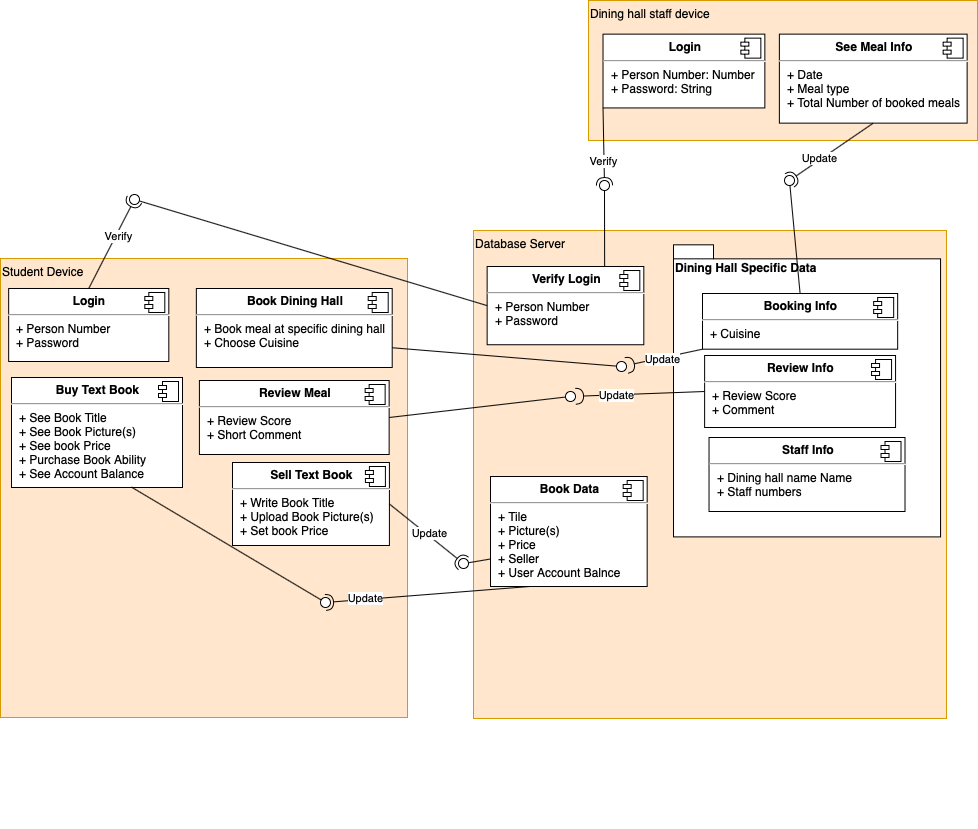

The diagram above was exported from draw.io. Its source (the exported page's mxGraphModel, read from the mxfile embedded in the PNG):
<mxGraphModel dx="1123" dy="803" grid="0" gridSize="10" guides="1" tooltips="1" connect="1" arrows="1" fold="1" page="1" pageScale="1" pageWidth="1100" pageHeight="850" math="0" shadow="0">
  <root>
    <mxCell id="0" />
    <mxCell id="1" parent="0" />
    <mxCell id="Oh-3adqw7K7T8iNf7OZb-41" value="" style="group;" parent="1" vertex="1" connectable="0">
      <mxGeometry x="557" y="374" width="473" height="488" as="geometry" />
    </mxCell>
    <mxCell id="Oh-3adqw7K7T8iNf7OZb-3" value="Database Server" style="whiteSpace=wrap;html=1;verticalAlign=top;align=left;container=1;fillColor=#ffe6cc;strokeColor=#d79b00;" parent="Oh-3adqw7K7T8iNf7OZb-41" vertex="1">
      <mxGeometry x="-6" y="-110" width="473" height="488" as="geometry" />
    </mxCell>
    <mxCell id="Oh-3adqw7K7T8iNf7OZb-18" value="&lt;p style=&quot;margin: 0px ; margin-top: 6px ; text-align: center&quot;&gt;&lt;b&gt;Verify Login&lt;/b&gt;&lt;/p&gt;&lt;hr&gt;&lt;p style=&quot;margin: 0px ; margin-left: 8px&quot;&gt;+ Person Number&lt;br&gt;+ Password&lt;/p&gt;" style="align=left;overflow=fill;html=1;dropTarget=0;" parent="Oh-3adqw7K7T8iNf7OZb-3" vertex="1">
      <mxGeometry x="13.64" y="36" width="156.67" height="78.24" as="geometry" />
    </mxCell>
    <mxCell id="Oh-3adqw7K7T8iNf7OZb-19" value="" style="shape=component;jettyWidth=8;jettyHeight=4;" parent="Oh-3adqw7K7T8iNf7OZb-18" vertex="1">
      <mxGeometry x="1" width="20" height="20" relative="1" as="geometry">
        <mxPoint x="-24" y="4" as="offset" />
      </mxGeometry>
    </mxCell>
    <mxCell id="Oh-3adqw7K7T8iNf7OZb-38" value="Dining Hall Specific Data" style="shape=folder;fontStyle=1;spacingTop=10;tabWidth=40;tabHeight=14;tabPosition=left;html=1;align=left;verticalAlign=top;" parent="Oh-3adqw7K7T8iNf7OZb-3" vertex="1">
      <mxGeometry x="200" y="14.330000000000013" width="267.05" height="292.07" as="geometry" />
    </mxCell>
    <mxCell id="Oh-3adqw7K7T8iNf7OZb-39" value="&lt;p style=&quot;margin: 0px ; margin-top: 6px ; text-align: center&quot;&gt;&lt;b&gt;Booking Info&lt;/b&gt;&lt;/p&gt;&lt;hr&gt;&lt;p style=&quot;margin: 0px ; margin-left: 8px&quot;&gt;+ Cuisine&amp;nbsp;&lt;/p&gt;" style="align=left;overflow=fill;html=1;dropTarget=0;" parent="Oh-3adqw7K7T8iNf7OZb-3" vertex="1">
      <mxGeometry x="229" y="63" width="195.17" height="55.69" as="geometry" />
    </mxCell>
    <mxCell id="Oh-3adqw7K7T8iNf7OZb-40" value="" style="shape=component;jettyWidth=8;jettyHeight=4;" parent="Oh-3adqw7K7T8iNf7OZb-39" vertex="1">
      <mxGeometry x="1" width="20" height="20" relative="1" as="geometry">
        <mxPoint x="-24" y="4" as="offset" />
      </mxGeometry>
    </mxCell>
    <mxCell id="Oh-3adqw7K7T8iNf7OZb-21" value="&lt;p style=&quot;margin: 0px ; margin-top: 6px ; text-align: center&quot;&gt;&lt;b&gt;Staff Info&lt;/b&gt;&lt;/p&gt;&lt;hr&gt;&lt;p style=&quot;margin: 0px ; margin-left: 8px&quot;&gt;+ Dining hall name Name&lt;br&gt;+ Staff numbers&amp;nbsp;&lt;/p&gt;" style="align=left;overflow=fill;html=1;dropTarget=0;" parent="Oh-3adqw7K7T8iNf7OZb-3" vertex="1">
      <mxGeometry x="235.53" y="207" width="195.98" height="74" as="geometry" />
    </mxCell>
    <mxCell id="Oh-3adqw7K7T8iNf7OZb-22" value="" style="shape=component;jettyWidth=8;jettyHeight=4;" parent="Oh-3adqw7K7T8iNf7OZb-21" vertex="1">
      <mxGeometry x="1" width="20" height="20" relative="1" as="geometry">
        <mxPoint x="-24" y="4" as="offset" />
      </mxGeometry>
    </mxCell>
    <mxCell id="ww1-IJT1YyGTjQz6Kq0K-1" value="&lt;p style=&quot;margin: 0px ; margin-top: 6px ; text-align: center&quot;&gt;&lt;b&gt;Review Info&lt;/b&gt;&lt;/p&gt;&lt;hr&gt;&lt;p style=&quot;margin: 0px ; margin-left: 8px&quot;&gt;+ Review Score&lt;br&gt;+ Comment&amp;nbsp;&lt;/p&gt;" style="align=left;overflow=fill;html=1;dropTarget=0;" parent="Oh-3adqw7K7T8iNf7OZb-3" vertex="1">
      <mxGeometry x="231.12" y="125" width="190.94" height="72" as="geometry" />
    </mxCell>
    <mxCell id="ww1-IJT1YyGTjQz6Kq0K-2" value="" style="shape=component;jettyWidth=8;jettyHeight=4;" parent="ww1-IJT1YyGTjQz6Kq0K-1" vertex="1">
      <mxGeometry x="1" width="20" height="20" relative="1" as="geometry">
        <mxPoint x="-24" y="4" as="offset" />
      </mxGeometry>
    </mxCell>
    <mxCell id="ww1-IJT1YyGTjQz6Kq0K-15" value="" style="orthogonalLoop=1;jettySize=auto;html=1;endArrow=halfCircle;endFill=0;endSize=6;strokeWidth=1;exitX=0;exitY=1;exitDx=0;exitDy=0;" parent="Oh-3adqw7K7T8iNf7OZb-3" source="Oh-3adqw7K7T8iNf7OZb-39" target="ww1-IJT1YyGTjQz6Kq0K-16" edge="1">
      <mxGeometry relative="1" as="geometry">
        <mxPoint x="6" y="350" as="sourcePoint" />
      </mxGeometry>
    </mxCell>
    <mxCell id="ww1-IJT1YyGTjQz6Kq0K-16" value="" style="ellipse;whiteSpace=wrap;html=1;fontFamily=Helvetica;fontSize=12;align=center;points=[];aspect=fixed;resizable=0;" parent="Oh-3adqw7K7T8iNf7OZb-3" vertex="1">
      <mxGeometry x="143" y="131" width="10" height="10" as="geometry" />
    </mxCell>
    <mxCell id="ww1-IJT1YyGTjQz6Kq0K-10" value="" style="ellipse;whiteSpace=wrap;html=1;fontFamily=Helvetica;fontSize=12;align=center;points=[];aspect=fixed;resizable=0;" parent="Oh-3adqw7K7T8iNf7OZb-3" vertex="1">
      <mxGeometry x="91.99578947368423" y="161.00383386581473" width="10" height="10" as="geometry" />
    </mxCell>
    <mxCell id="ww1-IJT1YyGTjQz6Kq0K-9" value="" style="orthogonalLoop=1;jettySize=auto;html=1;endArrow=halfCircle;endFill=0;endSize=6;strokeWidth=1;exitX=0;exitY=0.5;exitDx=0;exitDy=0;" parent="Oh-3adqw7K7T8iNf7OZb-3" source="ww1-IJT1YyGTjQz6Kq0K-1" target="ww1-IJT1YyGTjQz6Kq0K-10" edge="1">
      <mxGeometry relative="1" as="geometry">
        <mxPoint x="6.99578947368421" y="467.03514376996804" as="sourcePoint" />
      </mxGeometry>
    </mxCell>
    <mxCell id="ww1-IJT1YyGTjQz6Kq0K-60" value="Update" style="edgeLabel;html=1;align=center;verticalAlign=middle;resizable=0;points=[];" parent="Oh-3adqw7K7T8iNf7OZb-3" vertex="1" connectable="0">
      <mxGeometry x="188.9973203405964" y="128.00181583094707" as="geometry" />
    </mxCell>
    <mxCell id="ww1-IJT1YyGTjQz6Kq0K-59" value="Update" style="edgeLabel;html=1;align=center;verticalAlign=middle;resizable=0;points=[];" parent="Oh-3adqw7K7T8iNf7OZb-3" vertex="1" connectable="0">
      <mxGeometry x="142.9973203405964" y="164.00181583094707" as="geometry" />
    </mxCell>
    <mxCell id="ww1-IJT1YyGTjQz6Kq0K-64" value="&lt;p style=&quot;margin: 0px ; margin-top: 6px ; text-align: center&quot;&gt;&lt;b&gt;Book Data&lt;/b&gt;&lt;/p&gt;&lt;hr&gt;&lt;p style=&quot;margin: 0px ; margin-left: 8px&quot;&gt;+ Tile&lt;br&gt;+ Picture(s)&lt;/p&gt;&lt;p style=&quot;margin: 0px ; margin-left: 8px&quot;&gt;+ Price&lt;/p&gt;&lt;p style=&quot;margin: 0px ; margin-left: 8px&quot;&gt;+ Seller&lt;/p&gt;&lt;p style=&quot;margin: 0px ; margin-left: 8px&quot;&gt;+ User Account Balnce&lt;/p&gt;" style="align=left;overflow=fill;html=1;dropTarget=0;" parent="Oh-3adqw7K7T8iNf7OZb-3" vertex="1">
      <mxGeometry x="17" y="246" width="156.67" height="110" as="geometry" />
    </mxCell>
    <mxCell id="ww1-IJT1YyGTjQz6Kq0K-65" value="" style="shape=component;jettyWidth=8;jettyHeight=4;" parent="ww1-IJT1YyGTjQz6Kq0K-64" vertex="1">
      <mxGeometry x="1" width="20" height="20" relative="1" as="geometry">
        <mxPoint x="-24" y="4" as="offset" />
      </mxGeometry>
    </mxCell>
    <mxCell id="MliDPV2_H_EzvYqbYPyB-1" style="edgeStyle=orthogonalEdgeStyle;rounded=0;orthogonalLoop=1;jettySize=auto;html=1;exitX=0.5;exitY=1;exitDx=0;exitDy=0;" edge="1" parent="Oh-3adqw7K7T8iNf7OZb-41" source="Oh-3adqw7K7T8iNf7OZb-3" target="Oh-3adqw7K7T8iNf7OZb-3">
      <mxGeometry relative="1" as="geometry" />
    </mxCell>
    <mxCell id="Oh-3adqw7K7T8iNf7OZb-20" value="" style="group;fillColor=#fff2cc;strokeColor=#d6b656;" parent="1" vertex="1" connectable="0">
      <mxGeometry x="78" y="292" width="407" height="459" as="geometry" />
    </mxCell>
    <mxCell id="Oh-3adqw7K7T8iNf7OZb-1" value="Student Device" style="whiteSpace=wrap;html=1;verticalAlign=top;align=left;fillColor=#ffe6cc;strokeColor=#d79b00;" parent="Oh-3adqw7K7T8iNf7OZb-20" vertex="1">
      <mxGeometry width="407" height="459" as="geometry" />
    </mxCell>
    <mxCell id="Oh-3adqw7K7T8iNf7OZb-12" value="&lt;p style=&quot;margin: 0px ; margin-top: 6px ; text-align: center&quot;&gt;&lt;b&gt;Login&lt;/b&gt;&lt;/p&gt;&lt;hr&gt;&lt;p style=&quot;margin: 0px ; margin-left: 8px&quot;&gt;+ Person Number&lt;br&gt;+ Password&lt;/p&gt;" style="align=left;overflow=fill;html=1;dropTarget=0;" parent="Oh-3adqw7K7T8iNf7OZb-20" vertex="1">
      <mxGeometry x="8.16" y="29.99" width="160.15" height="73.01" as="geometry" />
    </mxCell>
    <mxCell id="Oh-3adqw7K7T8iNf7OZb-13" value="" style="shape=component;jettyWidth=8;jettyHeight=4;" parent="Oh-3adqw7K7T8iNf7OZb-12" vertex="1">
      <mxGeometry x="1" width="20" height="20" relative="1" as="geometry">
        <mxPoint x="-24" y="4" as="offset" />
      </mxGeometry>
    </mxCell>
    <mxCell id="Oh-3adqw7K7T8iNf7OZb-16" value="&lt;p style=&quot;margin: 0px ; margin-top: 6px ; text-align: center&quot;&gt;&lt;b&gt;Book Dining Hall&lt;/b&gt;&lt;/p&gt;&lt;hr&gt;&lt;p style=&quot;margin: 0px ; margin-left: 8px&quot;&gt;+&amp;nbsp;Book meal at specific dining hall&lt;/p&gt;&lt;p style=&quot;margin: 0px ; margin-left: 8px&quot;&gt;+ Choose Cuisine&amp;nbsp;&lt;/p&gt;" style="align=left;overflow=fill;html=1;dropTarget=0;" parent="Oh-3adqw7K7T8iNf7OZb-20" vertex="1">
      <mxGeometry x="195.85" y="30" width="195.85" height="79" as="geometry" />
    </mxCell>
    <mxCell id="Oh-3adqw7K7T8iNf7OZb-17" value="" style="shape=component;jettyWidth=8;jettyHeight=4;" parent="Oh-3adqw7K7T8iNf7OZb-16" vertex="1">
      <mxGeometry x="1" width="20" height="20" relative="1" as="geometry">
        <mxPoint x="-24" y="4" as="offset" />
      </mxGeometry>
    </mxCell>
    <mxCell id="ww1-IJT1YyGTjQz6Kq0K-3" value="&lt;p style=&quot;margin: 0px ; margin-top: 6px ; text-align: center&quot;&gt;&lt;b&gt;Review Meal&lt;/b&gt;&lt;/p&gt;&lt;hr&gt;&lt;p style=&quot;margin: 0px ; margin-left: 8px&quot;&gt;+ Review Score&lt;br&gt;+ Short Comment&amp;nbsp;&lt;/p&gt;" style="align=left;overflow=fill;html=1;dropTarget=0;" parent="Oh-3adqw7K7T8iNf7OZb-20" vertex="1">
      <mxGeometry x="198.91" y="122" width="189.73" height="74" as="geometry" />
    </mxCell>
    <mxCell id="ww1-IJT1YyGTjQz6Kq0K-4" value="" style="shape=component;jettyWidth=8;jettyHeight=4;" parent="ww1-IJT1YyGTjQz6Kq0K-3" vertex="1">
      <mxGeometry x="1" width="20" height="20" relative="1" as="geometry">
        <mxPoint x="-24" y="4" as="offset" />
      </mxGeometry>
    </mxCell>
    <mxCell id="ww1-IJT1YyGTjQz6Kq0K-54" value="&lt;p style=&quot;margin: 0px ; margin-top: 6px ; text-align: center&quot;&gt;&lt;b&gt;Buy Text Book&lt;/b&gt;&lt;/p&gt;&lt;hr&gt;&lt;p style=&quot;margin: 0px ; margin-left: 8px&quot;&gt;+ See Book Title&lt;br&gt;+ See Book Picture(s)&lt;/p&gt;&lt;p style=&quot;margin: 0px ; margin-left: 8px&quot;&gt;+ See book Price&amp;nbsp;&lt;/p&gt;&lt;p style=&quot;margin: 0px ; margin-left: 8px&quot;&gt;+ Purchase Book Ability&lt;/p&gt;&lt;p style=&quot;margin: 0px ; margin-left: 8px&quot;&gt;+ See Account Balance &amp;nbsp;&lt;/p&gt;" style="align=left;overflow=fill;html=1;dropTarget=0;" parent="Oh-3adqw7K7T8iNf7OZb-20" vertex="1">
      <mxGeometry x="11" y="119" width="171" height="110" as="geometry" />
    </mxCell>
    <mxCell id="ww1-IJT1YyGTjQz6Kq0K-55" value="" style="shape=component;jettyWidth=8;jettyHeight=4;" parent="ww1-IJT1YyGTjQz6Kq0K-54" vertex="1">
      <mxGeometry x="1" width="20" height="20" relative="1" as="geometry">
        <mxPoint x="-24" y="4" as="offset" />
      </mxGeometry>
    </mxCell>
    <mxCell id="ww1-IJT1YyGTjQz6Kq0K-56" value="&lt;p style=&quot;margin: 0px ; margin-top: 6px ; text-align: center&quot;&gt;&lt;b&gt;Sell Text Book&lt;/b&gt;&lt;/p&gt;&lt;hr&gt;&lt;p style=&quot;margin: 0px ; margin-left: 8px&quot;&gt;+ Write Book Title&lt;br&gt;+ Upload Book Picture(s)&lt;/p&gt;&lt;p style=&quot;margin: 0px ; margin-left: 8px&quot;&gt;+ Set book Price &amp;nbsp;&amp;nbsp;&lt;/p&gt;" style="align=left;overflow=fill;html=1;dropTarget=0;" parent="Oh-3adqw7K7T8iNf7OZb-20" vertex="1">
      <mxGeometry x="232" y="204" width="156.91" height="83" as="geometry" />
    </mxCell>
    <mxCell id="ww1-IJT1YyGTjQz6Kq0K-57" value="" style="shape=component;jettyWidth=8;jettyHeight=4;" parent="ww1-IJT1YyGTjQz6Kq0K-56" vertex="1">
      <mxGeometry x="1" width="20" height="20" relative="1" as="geometry">
        <mxPoint x="-24" y="4" as="offset" />
      </mxGeometry>
    </mxCell>
    <mxCell id="ww1-IJT1YyGTjQz6Kq0K-72" value="" style="ellipse;whiteSpace=wrap;html=1;fontFamily=Helvetica;fontSize=12;align=center;points=[];aspect=fixed;resizable=0;" parent="Oh-3adqw7K7T8iNf7OZb-20" vertex="1">
      <mxGeometry x="320" y="339" width="10" height="10" as="geometry" />
    </mxCell>
    <mxCell id="ww1-IJT1YyGTjQz6Kq0K-70" value="" style="orthogonalLoop=1;jettySize=auto;html=1;endArrow=none;endFill=0;exitX=0.7;exitY=0.995;exitDx=0;exitDy=0;exitPerimeter=0;" parent="Oh-3adqw7K7T8iNf7OZb-20" source="ww1-IJT1YyGTjQz6Kq0K-54" target="ww1-IJT1YyGTjQz6Kq0K-72" edge="1">
      <mxGeometry relative="1" as="geometry">
        <mxPoint x="490" y="251" as="sourcePoint" />
      </mxGeometry>
    </mxCell>
    <mxCell id="Oh-3adqw7K7T8iNf7OZb-26" value="" style="group;gradientDirection=east;fillColor=#ffe6cc;strokeColor=#d79b00;" parent="1" vertex="1" connectable="0">
      <mxGeometry x="666" y="34" width="389" height="140" as="geometry" />
    </mxCell>
    <mxCell id="Oh-3adqw7K7T8iNf7OZb-5" value="Dining hall staff device" style="whiteSpace=wrap;html=1;align=left;horizontal=1;verticalAlign=top;fillColor=#ffe6cc;strokeColor=#d79b00;" parent="Oh-3adqw7K7T8iNf7OZb-26" vertex="1">
      <mxGeometry width="389.0000000000001" height="140" as="geometry" />
    </mxCell>
    <mxCell id="Oh-3adqw7K7T8iNf7OZb-14" value="&lt;p style=&quot;margin: 0px ; margin-top: 6px ; text-align: center&quot;&gt;&lt;b&gt;Login&lt;/b&gt;&lt;/p&gt;&lt;hr&gt;&lt;p style=&quot;margin: 0px ; margin-left: 8px&quot;&gt;+ Person Number: Number&lt;br&gt;+ Password: String&lt;/p&gt;" style="align=left;overflow=fill;html=1;dropTarget=0;" parent="Oh-3adqw7K7T8iNf7OZb-26" vertex="1">
      <mxGeometry x="14.524020887728462" y="33.643410852713174" width="161.8260313315927" height="73.79844961240309" as="geometry" />
    </mxCell>
    <mxCell id="Oh-3adqw7K7T8iNf7OZb-15" value="" style="shape=component;jettyWidth=8;jettyHeight=4;" parent="Oh-3adqw7K7T8iNf7OZb-14" vertex="1">
      <mxGeometry x="1" width="20" height="20" relative="1" as="geometry">
        <mxPoint x="-24" y="4" as="offset" />
      </mxGeometry>
    </mxCell>
    <mxCell id="Oh-3adqw7K7T8iNf7OZb-23" value="&lt;p style=&quot;margin: 0px ; margin-top: 6px ; text-align: center&quot;&gt;&lt;b&gt;See Meal Info&lt;/b&gt;&lt;/p&gt;&lt;hr&gt;&lt;p style=&quot;margin: 0px ; margin-left: 8px&quot;&gt;+ Date&lt;br&gt;+ Meal type&lt;/p&gt;&lt;p style=&quot;margin: 0px ; margin-left: 8px&quot;&gt;+ Total Number of booked meals&lt;/p&gt;" style="align=left;overflow=fill;html=1;dropTarget=0;" parent="Oh-3adqw7K7T8iNf7OZb-26" vertex="1">
      <mxGeometry x="190.86933333333337" y="33.643410852713174" width="187.75733333333338" height="88.99224806201549" as="geometry" />
    </mxCell>
    <mxCell id="Oh-3adqw7K7T8iNf7OZb-24" value="" style="shape=component;jettyWidth=8;jettyHeight=4;" parent="Oh-3adqw7K7T8iNf7OZb-23" vertex="1">
      <mxGeometry x="1" width="20" height="20" relative="1" as="geometry">
        <mxPoint x="-24" y="4" as="offset" />
      </mxGeometry>
    </mxCell>
    <mxCell id="Oh-3adqw7K7T8iNf7OZb-27" value="" style="orthogonalLoop=1;jettySize=auto;html=1;endArrow=none;endFill=0;exitX=0;exitY=0.5;exitDx=0;exitDy=0;" parent="1" source="Oh-3adqw7K7T8iNf7OZb-18" target="Oh-3adqw7K7T8iNf7OZb-29" edge="1">
      <mxGeometry relative="1" as="geometry">
        <mxPoint x="495" y="340" as="sourcePoint" />
      </mxGeometry>
    </mxCell>
    <mxCell id="Oh-3adqw7K7T8iNf7OZb-28" value="" style="orthogonalLoop=1;jettySize=auto;html=1;endArrow=halfCircle;endFill=0;entryX=0.5;entryY=0.5;entryDx=0;entryDy=0;endSize=6;strokeWidth=1;exitX=0.5;exitY=0;exitDx=0;exitDy=0;horizontal=0;" parent="1" source="Oh-3adqw7K7T8iNf7OZb-12" target="Oh-3adqw7K7T8iNf7OZb-29" edge="1">
      <mxGeometry relative="1" as="geometry">
        <mxPoint x="535" y="340" as="sourcePoint" />
      </mxGeometry>
    </mxCell>
    <mxCell id="Oh-3adqw7K7T8iNf7OZb-30" value="Verify" style="edgeLabel;html=1;align=center;verticalAlign=middle;resizable=0;points=[];" parent="Oh-3adqw7K7T8iNf7OZb-28" vertex="1" connectable="0">
      <mxGeometry x="0.2049" y="-2" relative="1" as="geometry">
        <mxPoint as="offset" />
      </mxGeometry>
    </mxCell>
    <mxCell id="Oh-3adqw7K7T8iNf7OZb-29" value="" style="ellipse;whiteSpace=wrap;html=1;fontFamily=Helvetica;fontSize=12;align=center;points=[];aspect=fixed;resizable=0;" parent="1" vertex="1">
      <mxGeometry x="207" y="228" width="10" height="10" as="geometry" />
    </mxCell>
    <mxCell id="Oh-3adqw7K7T8iNf7OZb-31" value="" style="orthogonalLoop=1;jettySize=auto;html=1;endArrow=none;endFill=0;exitX=0.75;exitY=0;exitDx=0;exitDy=0;" parent="1" source="Oh-3adqw7K7T8iNf7OZb-18" target="Oh-3adqw7K7T8iNf7OZb-33" edge="1">
      <mxGeometry relative="1" as="geometry">
        <mxPoint x="504" y="415" as="sourcePoint" />
      </mxGeometry>
    </mxCell>
    <mxCell id="Oh-3adqw7K7T8iNf7OZb-32" value="" style="orthogonalLoop=1;jettySize=auto;html=1;endArrow=halfCircle;endFill=0;entryX=0.5;entryY=0.5;entryDx=0;entryDy=0;endSize=6;strokeWidth=1;exitX=0;exitY=1;exitDx=0;exitDy=0;" parent="1" source="Oh-3adqw7K7T8iNf7OZb-14" target="Oh-3adqw7K7T8iNf7OZb-33" edge="1">
      <mxGeometry relative="1" as="geometry">
        <mxPoint x="535" y="340" as="sourcePoint" />
      </mxGeometry>
    </mxCell>
    <mxCell id="Oh-3adqw7K7T8iNf7OZb-34" value="Verify" style="edgeLabel;html=1;align=center;verticalAlign=middle;resizable=0;points=[];" parent="Oh-3adqw7K7T8iNf7OZb-32" vertex="1" connectable="0">
      <mxGeometry x="-0.0058" y="-1" relative="1" as="geometry">
        <mxPoint x="0.27" y="14.21" as="offset" />
      </mxGeometry>
    </mxCell>
    <mxCell id="Oh-3adqw7K7T8iNf7OZb-33" value="" style="ellipse;whiteSpace=wrap;html=1;fontFamily=Helvetica;fontSize=12;align=center;points=[];aspect=fixed;resizable=0;" parent="1" vertex="1">
      <mxGeometry x="677" y="214" width="10" height="10" as="geometry" />
    </mxCell>
    <mxCell id="Oh-3adqw7K7T8iNf7OZb-42" value="" style="orthogonalLoop=1;jettySize=auto;html=1;endArrow=none;endFill=0;exitX=0.5;exitY=0;exitDx=0;exitDy=0;" parent="1" source="Oh-3adqw7K7T8iNf7OZb-39" target="Oh-3adqw7K7T8iNf7OZb-44" edge="1">
      <mxGeometry relative="1" as="geometry">
        <mxPoint x="481" y="391" as="sourcePoint" />
      </mxGeometry>
    </mxCell>
    <mxCell id="Oh-3adqw7K7T8iNf7OZb-43" value="" style="orthogonalLoop=1;jettySize=auto;html=1;endArrow=halfCircle;endFill=0;entryX=0.5;entryY=0.5;entryDx=0;entryDy=0;endSize=6;strokeWidth=1;exitX=0.5;exitY=1;exitDx=0;exitDy=0;" parent="1" source="Oh-3adqw7K7T8iNf7OZb-23" target="Oh-3adqw7K7T8iNf7OZb-44" edge="1">
      <mxGeometry relative="1" as="geometry">
        <mxPoint x="521" y="391" as="sourcePoint" />
      </mxGeometry>
    </mxCell>
    <mxCell id="Oh-3adqw7K7T8iNf7OZb-45" value="Update" style="edgeLabel;html=1;align=center;verticalAlign=middle;resizable=0;points=[];" parent="Oh-3adqw7K7T8iNf7OZb-43" vertex="1" connectable="0">
      <mxGeometry x="0.1208" y="3" relative="1" as="geometry">
        <mxPoint x="-8.690000000000012" y="-0.12999999999999545" as="offset" />
      </mxGeometry>
    </mxCell>
    <mxCell id="Oh-3adqw7K7T8iNf7OZb-44" value="" style="ellipse;whiteSpace=wrap;html=1;fontFamily=Helvetica;fontSize=12;align=center;points=[];aspect=fixed;resizable=0;" parent="1" vertex="1">
      <mxGeometry x="862" y="209" width="10" height="10" as="geometry" />
    </mxCell>
    <mxCell id="ww1-IJT1YyGTjQz6Kq0K-8" value="" style="orthogonalLoop=1;jettySize=auto;html=1;endArrow=none;endFill=0;exitX=1;exitY=0.5;exitDx=0;exitDy=0;" parent="1" source="ww1-IJT1YyGTjQz6Kq0K-3" target="ww1-IJT1YyGTjQz6Kq0K-10" edge="1">
      <mxGeometry relative="1" as="geometry">
        <mxPoint x="502" y="437" as="sourcePoint" />
      </mxGeometry>
    </mxCell>
    <mxCell id="ww1-IJT1YyGTjQz6Kq0K-14" value="" style="orthogonalLoop=1;jettySize=auto;html=1;endArrow=none;endFill=0;exitX=1;exitY=0.75;exitDx=0;exitDy=0;" parent="1" source="Oh-3adqw7K7T8iNf7OZb-16" target="ww1-IJT1YyGTjQz6Kq0K-16" edge="1">
      <mxGeometry relative="1" as="geometry">
        <mxPoint x="502" y="443" as="sourcePoint" />
      </mxGeometry>
    </mxCell>
    <mxCell id="ww1-IJT1YyGTjQz6Kq0K-66" value="" style="orthogonalLoop=1;jettySize=auto;html=1;endArrow=none;endFill=0;exitX=0;exitY=0.75;exitDx=0;exitDy=0;" parent="1" source="ww1-IJT1YyGTjQz6Kq0K-64" target="ww1-IJT1YyGTjQz6Kq0K-68" edge="1">
      <mxGeometry relative="1" as="geometry">
        <mxPoint x="572" y="513" as="sourcePoint" />
      </mxGeometry>
    </mxCell>
    <mxCell id="ww1-IJT1YyGTjQz6Kq0K-67" value="" style="orthogonalLoop=1;jettySize=auto;html=1;endArrow=halfCircle;endFill=0;entryX=0.5;entryY=0.5;entryDx=0;entryDy=0;endSize=6;strokeWidth=1;exitX=1;exitY=0.5;exitDx=0;exitDy=0;" parent="1" source="ww1-IJT1YyGTjQz6Kq0K-56" target="ww1-IJT1YyGTjQz6Kq0K-68" edge="1">
      <mxGeometry relative="1" as="geometry">
        <mxPoint x="612" y="513" as="sourcePoint" />
      </mxGeometry>
    </mxCell>
    <mxCell id="ww1-IJT1YyGTjQz6Kq0K-68" value="" style="ellipse;whiteSpace=wrap;html=1;fontFamily=Helvetica;fontSize=12;align=center;points=[];aspect=fixed;resizable=0;" parent="1" vertex="1">
      <mxGeometry x="536" y="592" width="10" height="10" as="geometry" />
    </mxCell>
    <mxCell id="ww1-IJT1YyGTjQz6Kq0K-69" value="Update" style="edgeLabel;html=1;align=center;verticalAlign=middle;resizable=0;points=[];" parent="1" vertex="1" connectable="0">
      <mxGeometry x="505.0040943430879" y="567.0026414882032" as="geometry">
        <mxPoint x="1" y="-1" as="offset" />
      </mxGeometry>
    </mxCell>
    <mxCell id="ww1-IJT1YyGTjQz6Kq0K-71" value="" style="orthogonalLoop=1;jettySize=auto;html=1;endArrow=halfCircle;endFill=0;entryX=0.5;entryY=0.5;entryDx=0;entryDy=0;endSize=6;strokeWidth=1;exitX=0.25;exitY=1;exitDx=0;exitDy=0;" parent="1" source="ww1-IJT1YyGTjQz6Kq0K-64" target="ww1-IJT1YyGTjQz6Kq0K-72" edge="1">
      <mxGeometry relative="1" as="geometry">
        <mxPoint x="608" y="543" as="sourcePoint" />
      </mxGeometry>
    </mxCell>
    <mxCell id="ww1-IJT1YyGTjQz6Kq0K-73" value="Update" style="edgeLabel;html=1;align=center;verticalAlign=middle;resizable=0;points=[];" parent="1" vertex="1" connectable="0">
      <mxGeometry x="446.0040943430879" y="631.0026414882032" as="geometry">
        <mxPoint x="-4" as="offset" />
      </mxGeometry>
    </mxCell>
  </root>
</mxGraphModel>